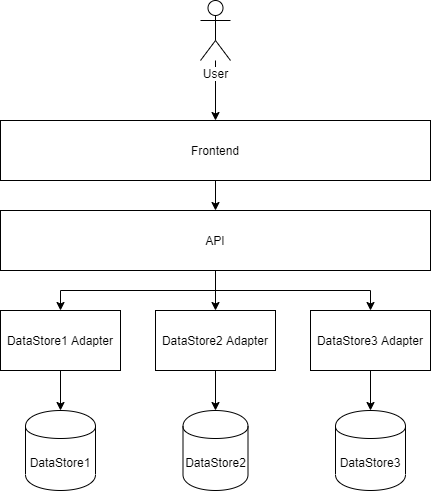

The diagram above was exported from draw.io. Its source (the exported page's mxGraphModel, read from the mxfile embedded in the PNG):
<mxGraphModel dx="1024" dy="593" grid="1" gridSize="10" guides="1" tooltips="1" connect="1" arrows="1" fold="1" page="1" pageScale="1" pageWidth="850" pageHeight="1100" math="0" shadow="0">
  <root>
    <mxCell id="0" />
    <mxCell id="1" parent="0" />
    <mxCell id="SO7j7_P1G0_MT0OV6Hsb-10" style="edgeStyle=orthogonalEdgeStyle;rounded=0;orthogonalLoop=1;jettySize=auto;html=1;" edge="1" parent="1" source="SO7j7_P1G0_MT0OV6Hsb-1" target="SO7j7_P1G0_MT0OV6Hsb-2">
      <mxGeometry relative="1" as="geometry" />
    </mxCell>
    <mxCell id="SO7j7_P1G0_MT0OV6Hsb-1" value="User" style="shape=umlActor;verticalLabelPosition=bottom;labelBackgroundColor=#ffffff;verticalAlign=top;html=1;outlineConnect=0;" vertex="1" parent="1">
      <mxGeometry x="410" y="70" width="30" height="60" as="geometry" />
    </mxCell>
    <mxCell id="SO7j7_P1G0_MT0OV6Hsb-11" style="edgeStyle=orthogonalEdgeStyle;rounded=0;orthogonalLoop=1;jettySize=auto;html=1;" edge="1" parent="1" source="SO7j7_P1G0_MT0OV6Hsb-2" target="SO7j7_P1G0_MT0OV6Hsb-3">
      <mxGeometry relative="1" as="geometry" />
    </mxCell>
    <mxCell id="SO7j7_P1G0_MT0OV6Hsb-2" value="Frontend" style="rounded=0;whiteSpace=wrap;html=1;" vertex="1" parent="1">
      <mxGeometry x="210" y="190" width="430" height="60" as="geometry" />
    </mxCell>
    <mxCell id="SO7j7_P1G0_MT0OV6Hsb-12" style="edgeStyle=orthogonalEdgeStyle;rounded=0;orthogonalLoop=1;jettySize=auto;html=1;entryX=0.5;entryY=0;entryDx=0;entryDy=0;" edge="1" parent="1" source="SO7j7_P1G0_MT0OV6Hsb-3" target="SO7j7_P1G0_MT0OV6Hsb-4">
      <mxGeometry relative="1" as="geometry" />
    </mxCell>
    <mxCell id="SO7j7_P1G0_MT0OV6Hsb-13" style="edgeStyle=orthogonalEdgeStyle;rounded=0;orthogonalLoop=1;jettySize=auto;html=1;entryX=0.5;entryY=0;entryDx=0;entryDy=0;" edge="1" parent="1" source="SO7j7_P1G0_MT0OV6Hsb-3" target="SO7j7_P1G0_MT0OV6Hsb-8">
      <mxGeometry relative="1" as="geometry" />
    </mxCell>
    <mxCell id="SO7j7_P1G0_MT0OV6Hsb-14" style="edgeStyle=orthogonalEdgeStyle;rounded=0;orthogonalLoop=1;jettySize=auto;html=1;" edge="1" parent="1" source="SO7j7_P1G0_MT0OV6Hsb-3" target="SO7j7_P1G0_MT0OV6Hsb-9">
      <mxGeometry relative="1" as="geometry" />
    </mxCell>
    <mxCell id="SO7j7_P1G0_MT0OV6Hsb-3" value="API" style="rounded=0;whiteSpace=wrap;html=1;" vertex="1" parent="1">
      <mxGeometry x="210" y="280" width="430" height="60" as="geometry" />
    </mxCell>
    <mxCell id="SO7j7_P1G0_MT0OV6Hsb-15" style="edgeStyle=orthogonalEdgeStyle;rounded=0;orthogonalLoop=1;jettySize=auto;html=1;" edge="1" parent="1" source="SO7j7_P1G0_MT0OV6Hsb-4" target="SO7j7_P1G0_MT0OV6Hsb-5">
      <mxGeometry relative="1" as="geometry" />
    </mxCell>
    <mxCell id="SO7j7_P1G0_MT0OV6Hsb-4" value="DataStore1 Adapter" style="rounded=0;whiteSpace=wrap;html=1;" vertex="1" parent="1">
      <mxGeometry x="210" y="380" width="120" height="60" as="geometry" />
    </mxCell>
    <mxCell id="SO7j7_P1G0_MT0OV6Hsb-5" value="DataStore1" style="shape=cylinder;whiteSpace=wrap;html=1;boundedLbl=1;backgroundOutline=1;" vertex="1" parent="1">
      <mxGeometry x="235" y="480" width="70" height="80" as="geometry" />
    </mxCell>
    <mxCell id="SO7j7_P1G0_MT0OV6Hsb-6" value="DataStore2" style="shape=cylinder;whiteSpace=wrap;html=1;boundedLbl=1;backgroundOutline=1;" vertex="1" parent="1">
      <mxGeometry x="392.5" y="480" width="65" height="80" as="geometry" />
    </mxCell>
    <mxCell id="SO7j7_P1G0_MT0OV6Hsb-7" value="DataStore3" style="shape=cylinder;whiteSpace=wrap;html=1;boundedLbl=1;backgroundOutline=1;" vertex="1" parent="1">
      <mxGeometry x="545" y="480" width="70" height="80" as="geometry" />
    </mxCell>
    <mxCell id="SO7j7_P1G0_MT0OV6Hsb-16" style="edgeStyle=orthogonalEdgeStyle;rounded=0;orthogonalLoop=1;jettySize=auto;html=1;entryX=0.5;entryY=0;entryDx=0;entryDy=0;" edge="1" parent="1" source="SO7j7_P1G0_MT0OV6Hsb-8" target="SO7j7_P1G0_MT0OV6Hsb-6">
      <mxGeometry relative="1" as="geometry" />
    </mxCell>
    <mxCell id="SO7j7_P1G0_MT0OV6Hsb-8" value="DataStore2 Adapter" style="rounded=0;whiteSpace=wrap;html=1;" vertex="1" parent="1">
      <mxGeometry x="365" y="380" width="120" height="60" as="geometry" />
    </mxCell>
    <mxCell id="SO7j7_P1G0_MT0OV6Hsb-17" style="edgeStyle=orthogonalEdgeStyle;rounded=0;orthogonalLoop=1;jettySize=auto;html=1;entryX=0.5;entryY=0;entryDx=0;entryDy=0;" edge="1" parent="1" source="SO7j7_P1G0_MT0OV6Hsb-9" target="SO7j7_P1G0_MT0OV6Hsb-7">
      <mxGeometry relative="1" as="geometry" />
    </mxCell>
    <mxCell id="SO7j7_P1G0_MT0OV6Hsb-9" value="DataStore3 Adapter" style="rounded=0;whiteSpace=wrap;html=1;" vertex="1" parent="1">
      <mxGeometry x="520" y="380" width="120" height="60" as="geometry" />
    </mxCell>
  </root>
</mxGraphModel>